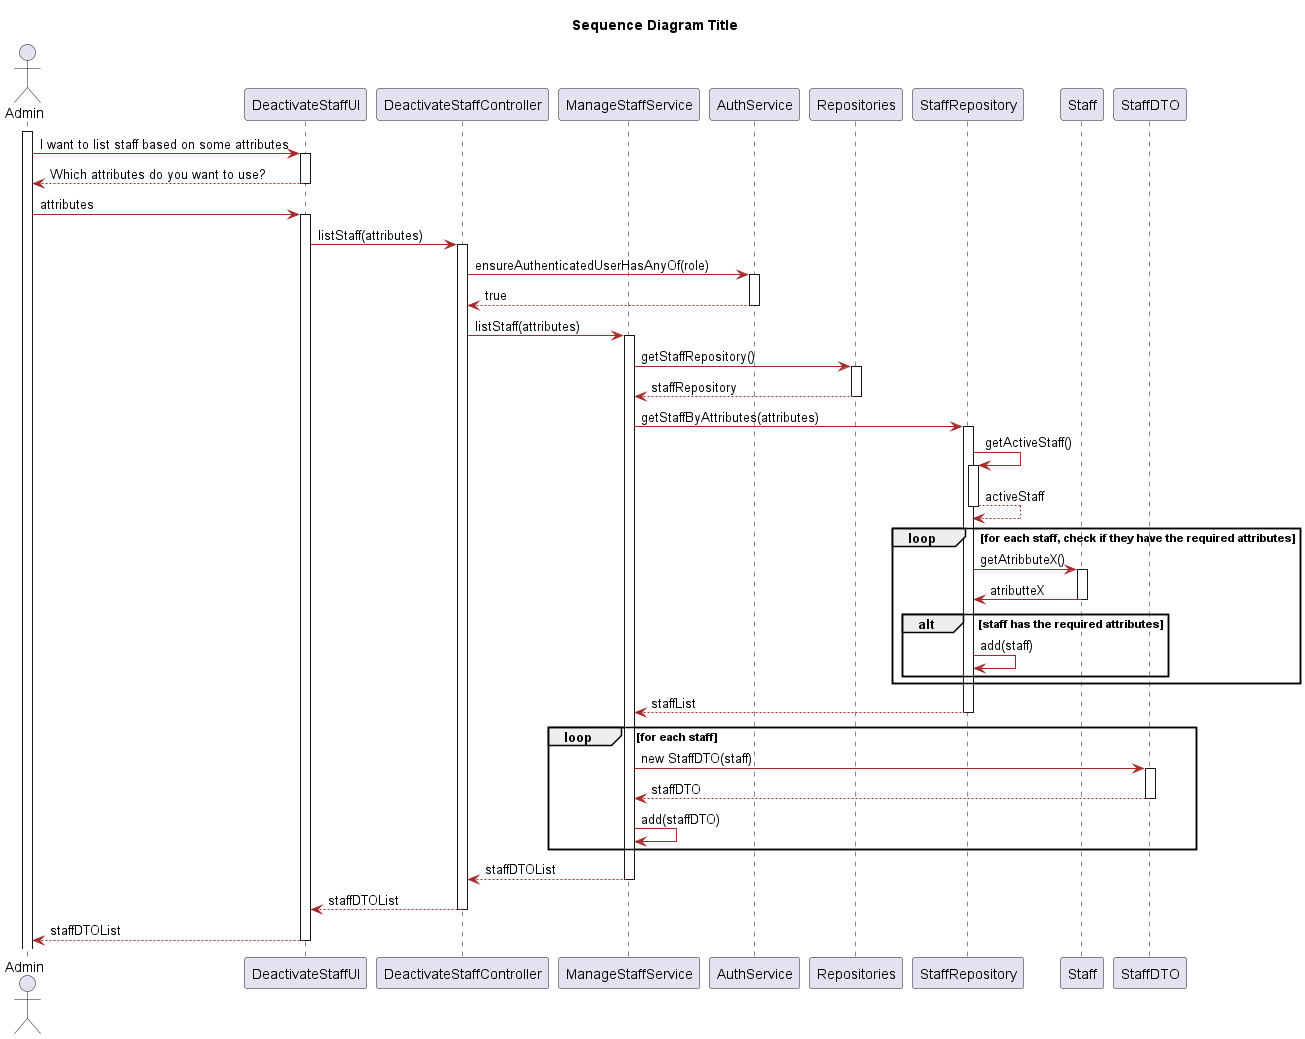

The diagram above was rendered by PlantUML. Its source (embedded in the PNG):
@startuml
title Sequence Diagram Title
skinparam classAttributeIconSize 0

skinparam class {
    LifeLineBorderColor DodgerBlue
    LifeLineBackgroundColor APPLICATION
    BackgroundColor LemonChiffon
    ArrowColor Brown
    BorderColor SaddleBrown
}

skinparam packageStyle rectangle

skinparam card {
    LifeLineBorderColor DodgerBlue
    LifeLineBackgroundColor APPLICATION
    BackgroundColor LemonChiffon
    ArrowColor Brown
    BorderColor SaddleBrown
}

actor Admin
participant "DeactivateStaffUI" as UI
participant "DeactivateStaffController" as Controller
participant "ManageStaffService" as userS
participant "AuthService" as auth
participant "Repositories" as Repositories
participant "StaffRepository" as userR
participant "Staff" as user
participant "StaffDTO" as userDTO

activate Admin
Admin -> UI: I want to list staff based on some attributes
activate UI
UI --> Admin : Which attributes do you want to use?
deactivate UI
Admin -> UI : attributes
activate UI
UI -> Controller: listStaff(attributes)
activate Controller
Controller -> auth: ensureAuthenticatedUserHasAnyOf(role)
activate auth
auth --> Controller:  true
deactivate auth
Controller -> userS : listStaff(attributes)
activate userS
userS -> Repositories : getStaffRepository()
activate Repositories
Repositories --> userS : staffRepository
deactivate Repositories
userS -> userR : getStaffByAttributes(attributes)
activate userR
userR -> userR : getActiveStaff()
activate userR
userR --> userR : activeStaff
deactivate userR   
loop for each staff, check if they have the required attributes
        userR -> user : getAtribbuteX()
        activate user
     
        user -> userR : atributteX
        deactivate user
    alt staff has the required attributes

        userR -> userR : add(staff)
    end

end
userR --> userS : staffList
deactivate userR
loop for each staff
userS -> userDTO : new StaffDTO(staff)
activate userDTO
userDTO --> userS : staffDTO
deactivate userDTO
userS -> userS : add(staffDTO)
end
userS --> Controller : staffDTOList
deactivate userS
Controller --> UI : staffDTOList
deactivate Controller
UI --> Admin : staffDTOList
deactivate UI












@enduml